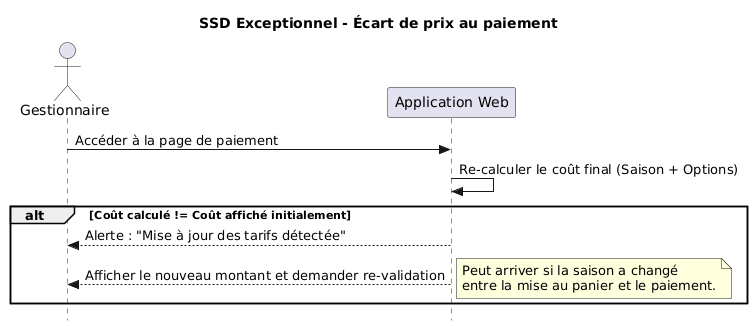

The diagram above was rendered by PlantUML. Its source (embedded in the PNG):
@startuml
skinparam style strictuml
title SSD Exceptionnel - Écart de prix au paiement

actor "Gestionnaire" as G
participant "Application Web" as A

G -> A : Accéder à la page de paiement
A -> A : Re-calculer le coût final (Saison + Options)
alt Coût calculé != Coût affiché initialement
    A --> G : Alerte : "Mise à jour des tarifs détectée"
    A --> G : Afficher le nouveau montant et demander re-validation
    note right : Peut arriver si la saison a changé \nentre la mise au panier et le paiement.
end
@enduml